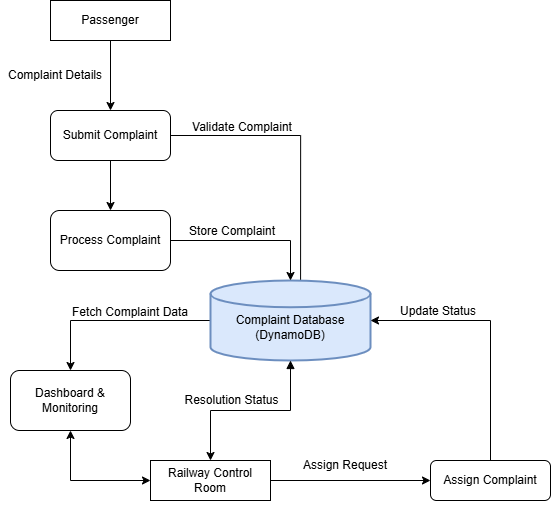

The diagram above was exported from draw.io. Its source (the exported page's mxGraphModel, read from the mxfile embedded in the PNG):
<mxGraphModel dx="1106" dy="721" grid="1" gridSize="10" guides="1" tooltips="1" connect="1" arrows="1" fold="1" page="1" pageScale="1" pageWidth="827" pageHeight="583" math="0" shadow="0">
  <root>
    <mxCell id="0" />
    <mxCell id="1" parent="0" />
    <mxCell id="XpN8leGy-TY0_hmKPZJR-3" edge="1" parent="1" source="XpN8leGy-TY0_hmKPZJR-1" style="edgeStyle=orthogonalEdgeStyle;rounded=0;orthogonalLoop=1;jettySize=auto;html=1;exitX=0.5;exitY=1;exitDx=0;exitDy=0;entryX=0.5;entryY=0;entryDx=0;entryDy=0;movable=0;resizable=0;rotatable=0;deletable=0;editable=0;locked=1;connectable=0;" target="XpN8leGy-TY0_hmKPZJR-2">
      <mxGeometry relative="1" as="geometry" />
    </mxCell>
    <mxCell id="XpN8leGy-TY0_hmKPZJR-1" parent="1" style="rounded=0;whiteSpace=wrap;html=1;movable=0;resizable=0;rotatable=0;deletable=0;editable=0;locked=1;connectable=0;" value="Passenger" vertex="1">
      <mxGeometry height="40" width="120" x="189" y="41" as="geometry" />
    </mxCell>
    <mxCell id="XpN8leGy-TY0_hmKPZJR-7" edge="1" parent="1" source="XpN8leGy-TY0_hmKPZJR-2" style="edgeStyle=orthogonalEdgeStyle;rounded=0;orthogonalLoop=1;jettySize=auto;html=1;exitX=1;exitY=0.5;exitDx=0;exitDy=0;curved=0;endArrow=none;endFill=0;entryX=0.563;entryY=0;entryDx=0;entryDy=0;entryPerimeter=0;movable=0;resizable=0;rotatable=0;deletable=0;editable=0;locked=1;connectable=0;" target="XpN8leGy-TY0_hmKPZJR-5">
      <mxGeometry relative="1" as="geometry">
        <mxPoint x="429" y="278" as="targetPoint" />
      </mxGeometry>
    </mxCell>
    <mxCell id="XpN8leGy-TY0_hmKPZJR-18" edge="1" parent="1" source="XpN8leGy-TY0_hmKPZJR-2" style="edgeStyle=orthogonalEdgeStyle;rounded=0;orthogonalLoop=1;jettySize=auto;html=1;exitX=0.5;exitY=1;exitDx=0;exitDy=0;entryX=0.5;entryY=0;entryDx=0;entryDy=0;movable=0;resizable=0;rotatable=0;deletable=0;editable=0;locked=1;connectable=0;" target="XpN8leGy-TY0_hmKPZJR-4">
      <mxGeometry relative="1" as="geometry" />
    </mxCell>
    <mxCell id="XpN8leGy-TY0_hmKPZJR-2" parent="1" style="rounded=1;whiteSpace=wrap;html=1;movable=0;resizable=0;rotatable=0;deletable=0;editable=0;locked=1;connectable=0;" value="Submit Complaint" vertex="1">
      <mxGeometry height="50" width="120" x="189" y="151" as="geometry" />
    </mxCell>
    <mxCell id="XpN8leGy-TY0_hmKPZJR-4" parent="1" style="rounded=1;whiteSpace=wrap;html=1;movable=0;resizable=0;rotatable=0;deletable=0;editable=0;locked=1;connectable=0;" value="Process Complaint" vertex="1">
      <mxGeometry height="60" width="120" x="189" y="251" as="geometry" />
    </mxCell>
    <mxCell id="XpN8leGy-TY0_hmKPZJR-11" edge="1" parent="1" source="XpN8leGy-TY0_hmKPZJR-5" style="edgeStyle=orthogonalEdgeStyle;rounded=0;orthogonalLoop=1;jettySize=auto;html=1;exitX=0;exitY=0.5;exitDx=0;exitDy=0;exitPerimeter=0;entryX=0.5;entryY=0;entryDx=0;entryDy=0;movable=0;resizable=0;rotatable=0;deletable=0;editable=0;locked=1;connectable=0;" target="XpN8leGy-TY0_hmKPZJR-10">
      <mxGeometry relative="1" as="geometry" />
    </mxCell>
    <mxCell id="XpN8leGy-TY0_hmKPZJR-5" parent="1" style="strokeWidth=2;html=1;shape=mxgraph.flowchart.database;whiteSpace=wrap;fillColor=#dae8fc;strokeColor=#6c8ebf;movable=0;resizable=0;rotatable=0;deletable=0;editable=0;locked=1;connectable=0;" value="&lt;div&gt;&lt;br&gt;&lt;/div&gt;Complaint Database&lt;div&gt;(DynamoDB)&lt;/div&gt;" vertex="1">
      <mxGeometry height="80" width="160" x="349" y="321" as="geometry" />
    </mxCell>
    <mxCell id="XpN8leGy-TY0_hmKPZJR-6" edge="1" parent="1" source="XpN8leGy-TY0_hmKPZJR-4" style="edgeStyle=orthogonalEdgeStyle;rounded=0;orthogonalLoop=1;jettySize=auto;html=1;exitX=1;exitY=0.5;exitDx=0;exitDy=0;entryX=0.5;entryY=0;entryDx=0;entryDy=0;entryPerimeter=0;movable=0;resizable=0;rotatable=0;deletable=0;editable=0;locked=1;connectable=0;" target="XpN8leGy-TY0_hmKPZJR-5">
      <mxGeometry relative="1" as="geometry" />
    </mxCell>
    <mxCell id="XpN8leGy-TY0_hmKPZJR-8" parent="1" style="text;html=1;whiteSpace=wrap;strokeColor=none;fillColor=none;align=center;verticalAlign=middle;rounded=0;movable=0;resizable=0;rotatable=0;deletable=0;editable=0;locked=1;connectable=0;" value="Validate Complaint" vertex="1">
      <mxGeometry height="30" width="110" x="326" y="153" as="geometry" />
    </mxCell>
    <mxCell id="XpN8leGy-TY0_hmKPZJR-9" parent="1" style="text;html=1;whiteSpace=wrap;strokeColor=none;fillColor=none;align=center;verticalAlign=middle;rounded=0;movable=0;resizable=0;rotatable=0;deletable=0;editable=0;locked=1;connectable=0;" value="Store Complaint" vertex="1">
      <mxGeometry height="30" width="90" x="326" y="257" as="geometry" />
    </mxCell>
    <mxCell id="XpN8leGy-TY0_hmKPZJR-13" edge="1" parent="1" source="XpN8leGy-TY0_hmKPZJR-10" style="edgeStyle=orthogonalEdgeStyle;rounded=0;orthogonalLoop=1;jettySize=auto;html=1;exitX=0.5;exitY=1;exitDx=0;exitDy=0;entryX=0;entryY=0.5;entryDx=0;entryDy=0;startArrow=classic;startFill=1;movable=0;resizable=0;rotatable=0;deletable=0;editable=0;locked=1;connectable=0;" target="XpN8leGy-TY0_hmKPZJR-12">
      <mxGeometry relative="1" as="geometry" />
    </mxCell>
    <mxCell id="XpN8leGy-TY0_hmKPZJR-10" parent="1" style="rounded=1;whiteSpace=wrap;html=1;movable=0;resizable=0;rotatable=0;deletable=0;editable=0;locked=1;connectable=0;" value="Dashboard &amp;amp; Monitoring" vertex="1">
      <mxGeometry height="60" width="120" x="149" y="411" as="geometry" />
    </mxCell>
    <mxCell id="XpN8leGy-TY0_hmKPZJR-15" edge="1" parent="1" source="XpN8leGy-TY0_hmKPZJR-12" style="edgeStyle=orthogonalEdgeStyle;rounded=0;orthogonalLoop=1;jettySize=auto;html=1;exitX=1;exitY=0.5;exitDx=0;exitDy=0;entryX=0;entryY=0.5;entryDx=0;entryDy=0;movable=0;resizable=0;rotatable=0;deletable=0;editable=0;locked=1;connectable=0;" target="XpN8leGy-TY0_hmKPZJR-14">
      <mxGeometry relative="1" as="geometry" />
    </mxCell>
    <mxCell id="XpN8leGy-TY0_hmKPZJR-12" parent="1" style="rounded=0;whiteSpace=wrap;html=1;movable=0;resizable=0;rotatable=0;deletable=0;editable=0;locked=1;connectable=0;" value="Railway Control Room" vertex="1">
      <mxGeometry height="40" width="120" x="289" y="501" as="geometry" />
    </mxCell>
    <mxCell id="XpN8leGy-TY0_hmKPZJR-14" parent="1" style="rounded=1;whiteSpace=wrap;html=1;movable=0;resizable=0;rotatable=0;deletable=0;editable=0;locked=1;connectable=0;" value="Assign Complaint" vertex="1">
      <mxGeometry height="40" width="120" x="569" y="501" as="geometry" />
    </mxCell>
    <mxCell id="XpN8leGy-TY0_hmKPZJR-16" parent="1" style="text;html=1;whiteSpace=wrap;strokeColor=none;fillColor=none;align=center;verticalAlign=middle;rounded=0;movable=0;resizable=0;rotatable=0;deletable=0;editable=0;locked=1;connectable=0;" value="Fetch Complaint Data" vertex="1">
      <mxGeometry height="30" width="140" x="199" y="338" as="geometry" />
    </mxCell>
    <mxCell id="XpN8leGy-TY0_hmKPZJR-17" edge="1" parent="1" source="XpN8leGy-TY0_hmKPZJR-12" style="edgeStyle=orthogonalEdgeStyle;rounded=0;orthogonalLoop=1;jettySize=auto;html=1;exitX=0.5;exitY=1;exitDx=0;exitDy=0;movable=0;resizable=0;rotatable=0;deletable=0;editable=0;locked=1;connectable=0;" target="XpN8leGy-TY0_hmKPZJR-12">
      <mxGeometry relative="1" as="geometry" />
    </mxCell>
    <mxCell id="XpN8leGy-TY0_hmKPZJR-19" parent="1" style="text;html=1;whiteSpace=wrap;strokeColor=none;fillColor=none;align=center;verticalAlign=middle;rounded=0;movable=0;resizable=0;rotatable=0;deletable=0;editable=0;locked=1;connectable=0;" value="Assign Request" vertex="1">
      <mxGeometry height="30" width="96" x="436" y="491" as="geometry" />
    </mxCell>
    <mxCell id="XpN8leGy-TY0_hmKPZJR-21" edge="1" parent="1" source="XpN8leGy-TY0_hmKPZJR-14" style="edgeStyle=orthogonalEdgeStyle;rounded=0;orthogonalLoop=1;jettySize=auto;html=1;exitX=0.5;exitY=0;exitDx=0;exitDy=0;entryX=1;entryY=0.5;entryDx=0;entryDy=0;entryPerimeter=0;movable=0;resizable=0;rotatable=0;deletable=0;editable=0;locked=1;connectable=0;" target="XpN8leGy-TY0_hmKPZJR-5">
      <mxGeometry relative="1" as="geometry" />
    </mxCell>
    <mxCell id="XpN8leGy-TY0_hmKPZJR-22" parent="1" style="text;html=1;whiteSpace=wrap;strokeColor=none;fillColor=none;align=center;verticalAlign=middle;rounded=0;movable=0;resizable=0;rotatable=0;deletable=0;editable=0;locked=1;connectable=0;" value="Update Status" vertex="1">
      <mxGeometry height="30" width="90" x="532" y="337" as="geometry" />
    </mxCell>
    <mxCell id="XpN8leGy-TY0_hmKPZJR-26" edge="1" parent="1" source="XpN8leGy-TY0_hmKPZJR-5" style="edgeStyle=orthogonalEdgeStyle;rounded=0;orthogonalLoop=1;jettySize=auto;html=1;exitX=0.5;exitY=1;exitDx=0;exitDy=0;exitPerimeter=0;entryX=0.5;entryY=0;entryDx=0;entryDy=0;startArrow=block;startFill=1;movable=0;resizable=0;rotatable=0;deletable=0;editable=0;locked=1;connectable=0;" target="XpN8leGy-TY0_hmKPZJR-12">
      <mxGeometry relative="1" as="geometry" />
    </mxCell>
    <mxCell id="XpN8leGy-TY0_hmKPZJR-27" parent="1" style="text;html=1;whiteSpace=wrap;strokeColor=none;fillColor=none;align=center;verticalAlign=middle;rounded=0;movable=0;resizable=0;rotatable=0;deletable=0;editable=0;locked=1;connectable=0;" value="Resolution Status" vertex="1">
      <mxGeometry height="30" width="123" x="309" y="426" as="geometry" />
    </mxCell>
    <mxCell id="XpN8leGy-TY0_hmKPZJR-29" parent="1" style="text;html=1;whiteSpace=wrap;strokeColor=none;fillColor=none;align=center;verticalAlign=middle;rounded=0;movable=0;resizable=0;rotatable=0;deletable=0;editable=0;locked=1;connectable=0;" value="Complaint Details" vertex="1">
      <mxGeometry height="30" width="110" x="139" y="101" as="geometry" />
    </mxCell>
  </root>
</mxGraphModel>